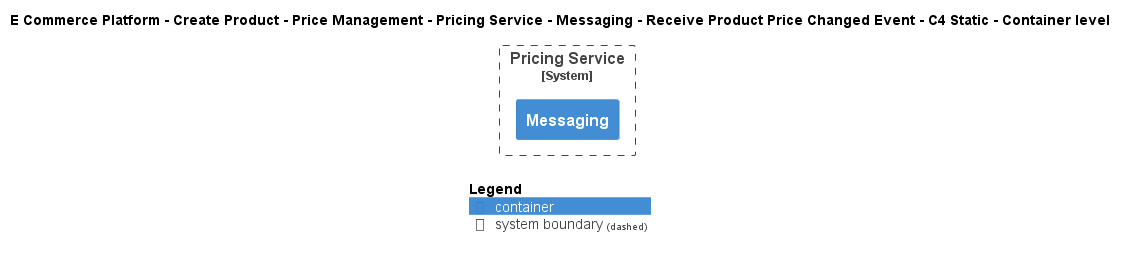

The diagram above was rendered by PlantUML. Its source (embedded in the PNG):
@startuml
!include ..\..\..\..\..\..\..\..\..\.c4s\C4_Container.puml

AddElementTag("c4interflow:lifecycle:new", $bgColor=green, $fontColor=#ffffff, $borderColor=green, $shadowing="False")
AddElementTag("c4interflow:lifecycle:changed", $bgColor=orange, $fontColor=#ffffff, $borderColor=orange, $shadowing="False")
AddElementTag("c4interflow:lifecycle:removed", $bgColor=red, $fontColor=#ffffff, $borderColor=red, $shadowing="False")

AddRelTag("c4interflow:lifecycle:new", $textColor=green, $lineColor=green)
AddRelTag("c4interflow:lifecycle:changed", $textColor=orange, $lineColor=orange)
AddRelTag("c4interflow:lifecycle:removed", $textColor=red, $lineColor=red)

SHOW_PERSON_PORTRAIT()
LAYOUT_TOP_DOWN()

skinparam linetype polyline

title E Commerce Platform - Create Product - Price Management - Pricing Service - Messaging - Receive Product Price Changed Event - C4 Static - Container level


System_Boundary(ECommercePlatform.CreateProduct.PriceManagement.SoftwareSystems.PricingService, "Pricing Service") {
    Container(ECommercePlatform.CreateProduct.PriceManagement.SoftwareSystems.PricingService.Containers.Messaging, "Messaging", "", "")
}



SHOW_LEGEND()
@enduml